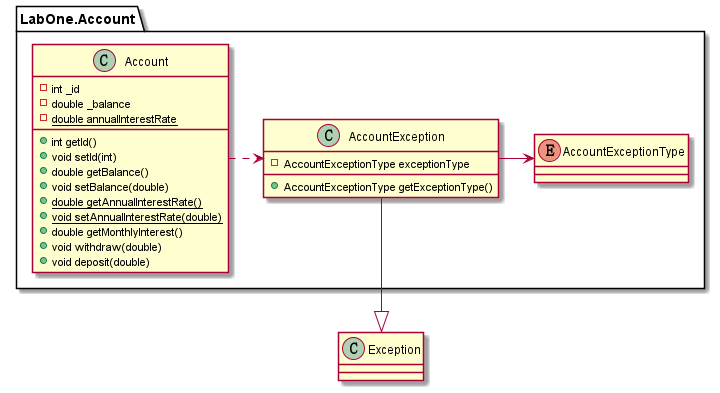

The diagram above was rendered by PlantUML. Its source (embedded in the PNG):
@startuml
class LabOne.Account.Account {
- int _id
- double _balance
- {static} double annualInterestRate
+ int getId()
+ void setId(int)
+ double getBalance()
+ void setBalance(double)
+ {static} double getAnnualInterestRate()
+ {static} void setAnnualInterestRate(double)
+ double getMonthlyInterest()
+ void withdraw(double)
+ void deposit(double)
}
class LabOne.Account.AccountException {
- AccountExceptionType exceptionType
+ AccountExceptionType getExceptionType()
}
enum LabOne.Account.AccountExceptionType

LabOne.Account.Account .> LabOne.Account.AccountException
LabOne.Account.AccountException -> LabOne.Account.AccountExceptionType
Exception <|-u- LabOne.Account.AccountException
@enduml